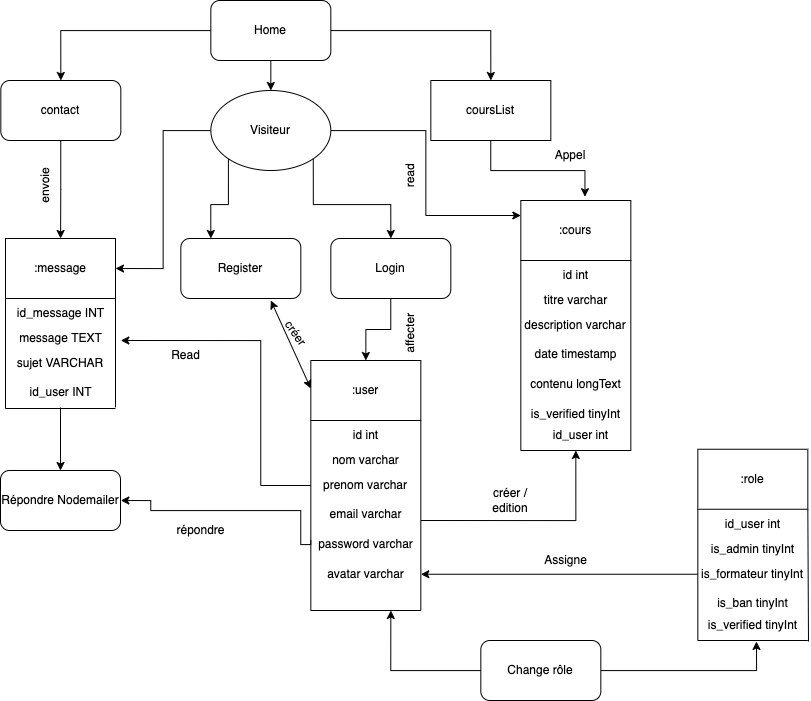

The diagram above was exported from draw.io. Its source (the exported page's mxGraphModel, read from the mxfile embedded in the PNG):
<mxGraphModel dx="2593" dy="1151" grid="1" gridSize="10" guides="1" tooltips="1" connect="1" arrows="1" fold="1" page="1" pageScale="1" pageWidth="827" pageHeight="1169" math="0" shadow="0">
  <root>
    <mxCell id="0" />
    <mxCell id="1" parent="0" />
    <mxCell id="KE6qCZQAgHZvZMnCpysn-235" style="edgeStyle=orthogonalEdgeStyle;rounded=0;orthogonalLoop=1;jettySize=auto;html=1;entryX=0.5;entryY=0;entryDx=0;entryDy=0;fillColor=#FF3333;" parent="1" source="KE6qCZQAgHZvZMnCpysn-233" target="KE6qCZQAgHZvZMnCpysn-234" edge="1">
      <mxGeometry relative="1" as="geometry" />
    </mxCell>
    <mxCell id="KE6qCZQAgHZvZMnCpysn-237" style="edgeStyle=orthogonalEdgeStyle;rounded=0;orthogonalLoop=1;jettySize=auto;html=1;entryX=0.5;entryY=0;entryDx=0;entryDy=0;fillColor=#FF3333;" parent="1" source="KE6qCZQAgHZvZMnCpysn-233" target="KE6qCZQAgHZvZMnCpysn-236" edge="1">
      <mxGeometry relative="1" as="geometry" />
    </mxCell>
    <mxCell id="KE6qCZQAgHZvZMnCpysn-240" style="edgeStyle=orthogonalEdgeStyle;rounded=0;orthogonalLoop=1;jettySize=auto;html=1;exitX=0.5;exitY=1;exitDx=0;exitDy=0;entryX=0.5;entryY=0;entryDx=0;entryDy=0;fillColor=#FF3333;" parent="1" source="KE6qCZQAgHZvZMnCpysn-233" target="KE6qCZQAgHZvZMnCpysn-239" edge="1">
      <mxGeometry relative="1" as="geometry" />
    </mxCell>
    <mxCell id="KE6qCZQAgHZvZMnCpysn-233" value="Home" style="rounded=1;whiteSpace=wrap;html=1;" parent="1" vertex="1">
      <mxGeometry x="210.33" y="120" width="120" height="60" as="geometry" />
    </mxCell>
    <mxCell id="KE6qCZQAgHZvZMnCpysn-248" value="" style="edgeStyle=orthogonalEdgeStyle;rounded=0;orthogonalLoop=1;jettySize=auto;html=1;fillColor=#FF3333;" parent="1" source="KE6qCZQAgHZvZMnCpysn-234" target="KE6qCZQAgHZvZMnCpysn-238" edge="1">
      <mxGeometry relative="1" as="geometry" />
    </mxCell>
    <mxCell id="KE6qCZQAgHZvZMnCpysn-234" value="contact" style="rounded=1;whiteSpace=wrap;html=1;" parent="1" vertex="1">
      <mxGeometry x="0.3300000000000125" y="200" width="120" height="60" as="geometry" />
    </mxCell>
    <mxCell id="KE6qCZQAgHZvZMnCpysn-271" style="edgeStyle=orthogonalEdgeStyle;rounded=0;orthogonalLoop=1;jettySize=auto;html=1;entryX=0.583;entryY=-0.063;entryDx=0;entryDy=0;entryPerimeter=0;fillColor=#FF3333;" parent="1" source="KE6qCZQAgHZvZMnCpysn-236" target="KE6qCZQAgHZvZMnCpysn-260" edge="1">
      <mxGeometry relative="1" as="geometry" />
    </mxCell>
    <mxCell id="KE6qCZQAgHZvZMnCpysn-236" value="coursList" style="rounded=0;whiteSpace=wrap;html=1;" parent="1" vertex="1">
      <mxGeometry x="430.33000000000004" y="200" width="120" height="60" as="geometry" />
    </mxCell>
    <mxCell id="KE6qCZQAgHZvZMnCpysn-238" value=":message" style="rounded=0;whiteSpace=wrap;html=1;" parent="1" vertex="1">
      <mxGeometry x="5" y="358" width="110" height="60" as="geometry" />
    </mxCell>
    <mxCell id="KE6qCZQAgHZvZMnCpysn-253" style="edgeStyle=orthogonalEdgeStyle;rounded=0;orthogonalLoop=1;jettySize=auto;html=1;entryX=1;entryY=0.5;entryDx=0;entryDy=0;fillColor=#FF3333;" parent="1" source="KE6qCZQAgHZvZMnCpysn-239" target="KE6qCZQAgHZvZMnCpysn-238" edge="1">
      <mxGeometry relative="1" as="geometry" />
    </mxCell>
    <mxCell id="KE6qCZQAgHZvZMnCpysn-258" style="edgeStyle=orthogonalEdgeStyle;rounded=0;orthogonalLoop=1;jettySize=auto;html=1;exitX=1;exitY=1;exitDx=0;exitDy=0;entryX=0.5;entryY=0;entryDx=0;entryDy=0;fillColor=#FF3333;" parent="1" source="KE6qCZQAgHZvZMnCpysn-239" target="KE6qCZQAgHZvZMnCpysn-256" edge="1">
      <mxGeometry relative="1" as="geometry" />
    </mxCell>
    <mxCell id="KE6qCZQAgHZvZMnCpysn-259" style="edgeStyle=orthogonalEdgeStyle;rounded=0;orthogonalLoop=1;jettySize=auto;html=1;exitX=0;exitY=1;exitDx=0;exitDy=0;entryX=0.25;entryY=0;entryDx=0;entryDy=0;fillColor=#FF3333;" parent="1" source="KE6qCZQAgHZvZMnCpysn-239" target="KE6qCZQAgHZvZMnCpysn-255" edge="1">
      <mxGeometry relative="1" as="geometry" />
    </mxCell>
    <mxCell id="KE6qCZQAgHZvZMnCpysn-274" value="" style="edgeStyle=orthogonalEdgeStyle;rounded=0;orthogonalLoop=1;jettySize=auto;html=1;fillColor=#FF3333;entryX=0;entryY=0.25;entryDx=0;entryDy=0;" parent="1" source="KE6qCZQAgHZvZMnCpysn-239" target="KE6qCZQAgHZvZMnCpysn-260" edge="1">
      <mxGeometry relative="1" as="geometry" />
    </mxCell>
    <mxCell id="KE6qCZQAgHZvZMnCpysn-239" value="Visiteur" style="ellipse;whiteSpace=wrap;html=1;" parent="1" vertex="1">
      <mxGeometry x="210.33" y="210" width="120" height="80" as="geometry" />
    </mxCell>
    <mxCell id="KE6qCZQAgHZvZMnCpysn-241" value="" style="endArrow=none;html=1;rounded=0;fillColor=#FF3333;exitX=0;exitY=1;exitDx=0;exitDy=0;" parent="1" source="KE6qCZQAgHZvZMnCpysn-238" edge="1">
      <mxGeometry width="50" height="50" relative="1" as="geometry">
        <mxPoint x="415" y="318" as="sourcePoint" />
        <mxPoint x="5" y="528" as="targetPoint" />
      </mxGeometry>
    </mxCell>
    <mxCell id="KE6qCZQAgHZvZMnCpysn-242" value="id_message INT" style="text;html=1;align=center;verticalAlign=middle;resizable=0;points=[];autosize=1;strokeColor=none;fillColor=none;" parent="1" vertex="1">
      <mxGeometry x="5" y="418" width="110" height="30" as="geometry" />
    </mxCell>
    <mxCell id="KE6qCZQAgHZvZMnCpysn-243" value="message TEXT" style="text;html=1;align=center;verticalAlign=middle;resizable=0;points=[];autosize=1;strokeColor=none;fillColor=none;" parent="1" vertex="1">
      <mxGeometry x="5" y="443" width="110" height="30" as="geometry" />
    </mxCell>
    <mxCell id="KE6qCZQAgHZvZMnCpysn-244" value="sujet VARCHAR" style="text;html=1;strokeColor=none;fillColor=none;align=center;verticalAlign=middle;whiteSpace=wrap;rounded=0;" parent="1" vertex="1">
      <mxGeometry x="5" y="468" width="110" height="30" as="geometry" />
    </mxCell>
    <mxCell id="KE6qCZQAgHZvZMnCpysn-251" value="" style="edgeStyle=orthogonalEdgeStyle;rounded=0;orthogonalLoop=1;jettySize=auto;html=1;fillColor=#FF3333;" parent="1" source="KE6qCZQAgHZvZMnCpysn-245" target="KE6qCZQAgHZvZMnCpysn-250" edge="1">
      <mxGeometry relative="1" as="geometry" />
    </mxCell>
    <mxCell id="KE6qCZQAgHZvZMnCpysn-245" value="id_user INT" style="text;html=1;align=center;verticalAlign=middle;resizable=0;points=[];autosize=1;strokeColor=none;fillColor=none;" parent="1" vertex="1">
      <mxGeometry x="15" y="497" width="90" height="30" as="geometry" />
    </mxCell>
    <mxCell id="KE6qCZQAgHZvZMnCpysn-246" value="" style="endArrow=none;html=1;rounded=0;fillColor=#FF3333;" parent="1" edge="1">
      <mxGeometry width="50" height="50" relative="1" as="geometry">
        <mxPoint x="115" y="527" as="sourcePoint" />
        <mxPoint x="115" y="418" as="targetPoint" />
      </mxGeometry>
    </mxCell>
    <mxCell id="KE6qCZQAgHZvZMnCpysn-247" value="" style="endArrow=none;html=1;rounded=0;fillColor=#FF3333;" parent="1" edge="1">
      <mxGeometry width="50" height="50" relative="1" as="geometry">
        <mxPoint x="5" y="528" as="sourcePoint" />
        <mxPoint x="115" y="528" as="targetPoint" />
      </mxGeometry>
    </mxCell>
    <mxCell id="KE6qCZQAgHZvZMnCpysn-249" value="envoie" style="text;html=1;strokeColor=none;fillColor=none;align=center;verticalAlign=middle;whiteSpace=wrap;rounded=0;rotation=-90;" parent="1" vertex="1">
      <mxGeometry x="15" y="290" width="60" height="30" as="geometry" />
    </mxCell>
    <mxCell id="KE6qCZQAgHZvZMnCpysn-250" value="Répondre Nodemailer" style="rounded=1;whiteSpace=wrap;html=1;" parent="1" vertex="1">
      <mxGeometry x="2.842170943040401e-14" y="590" width="120" height="60" as="geometry" />
    </mxCell>
    <mxCell id="KE6qCZQAgHZvZMnCpysn-255" value="Register" style="rounded=1;whiteSpace=wrap;html=1;" parent="1" vertex="1">
      <mxGeometry x="180.33" y="358" width="120" height="60" as="geometry" />
    </mxCell>
    <mxCell id="KE6qCZQAgHZvZMnCpysn-287" value="" style="edgeStyle=orthogonalEdgeStyle;rounded=0;orthogonalLoop=1;jettySize=auto;html=1;fillColor=#FF3333;" parent="1" source="KE6qCZQAgHZvZMnCpysn-256" target="KE6qCZQAgHZvZMnCpysn-276" edge="1">
      <mxGeometry relative="1" as="geometry" />
    </mxCell>
    <mxCell id="KE6qCZQAgHZvZMnCpysn-256" value="Login" style="rounded=1;whiteSpace=wrap;html=1;" parent="1" vertex="1">
      <mxGeometry x="330.33000000000004" y="358" width="120" height="60" as="geometry" />
    </mxCell>
    <mxCell id="KE6qCZQAgHZvZMnCpysn-260" value=":cours" style="rounded=0;whiteSpace=wrap;html=1;" parent="1" vertex="1">
      <mxGeometry x="520.33" y="320" width="110" height="60" as="geometry" />
    </mxCell>
    <mxCell id="KE6qCZQAgHZvZMnCpysn-261" value="" style="endArrow=none;html=1;rounded=0;fillColor=#FF3333;exitX=0;exitY=1;exitDx=0;exitDy=0;" parent="1" source="KE6qCZQAgHZvZMnCpysn-260" edge="1">
      <mxGeometry width="50" height="50" relative="1" as="geometry">
        <mxPoint x="930.33" y="280" as="sourcePoint" />
        <mxPoint x="520.33" y="570" as="targetPoint" />
      </mxGeometry>
    </mxCell>
    <mxCell id="KE6qCZQAgHZvZMnCpysn-262" value="id int" style="text;html=1;align=center;verticalAlign=middle;resizable=0;points=[];autosize=1;strokeColor=none;fillColor=none;" parent="1" vertex="1">
      <mxGeometry x="550.33" y="380" width="50" height="30" as="geometry" />
    </mxCell>
    <mxCell id="KE6qCZQAgHZvZMnCpysn-263" value="titre varchar" style="text;html=1;align=center;verticalAlign=middle;resizable=0;points=[];autosize=1;strokeColor=none;fillColor=none;" parent="1" vertex="1">
      <mxGeometry x="530.33" y="405" width="90" height="30" as="geometry" />
    </mxCell>
    <mxCell id="KE6qCZQAgHZvZMnCpysn-264" value="description varchar" style="text;html=1;strokeColor=none;fillColor=none;align=center;verticalAlign=middle;whiteSpace=wrap;rounded=0;" parent="1" vertex="1">
      <mxGeometry x="520.33" y="430" width="110" height="30" as="geometry" />
    </mxCell>
    <mxCell id="KE6qCZQAgHZvZMnCpysn-265" value="date timestamp" style="text;html=1;align=center;verticalAlign=middle;resizable=0;points=[];autosize=1;strokeColor=none;fillColor=none;" parent="1" vertex="1">
      <mxGeometry x="520.33" y="459" width="110" height="30" as="geometry" />
    </mxCell>
    <mxCell id="KE6qCZQAgHZvZMnCpysn-266" value="" style="endArrow=none;html=1;rounded=0;fillColor=#FF3333;" parent="1" edge="1">
      <mxGeometry width="50" height="50" relative="1" as="geometry">
        <mxPoint x="630.33" y="570" as="sourcePoint" />
        <mxPoint x="630.33" y="380" as="targetPoint" />
      </mxGeometry>
    </mxCell>
    <mxCell id="KE6qCZQAgHZvZMnCpysn-267" value="" style="endArrow=none;html=1;rounded=0;fillColor=#FF3333;" parent="1" edge="1">
      <mxGeometry width="50" height="50" relative="1" as="geometry">
        <mxPoint x="520.33" y="570" as="sourcePoint" />
        <mxPoint x="630.33" y="570" as="targetPoint" />
      </mxGeometry>
    </mxCell>
    <mxCell id="KE6qCZQAgHZvZMnCpysn-268" value="contenu longText" style="text;html=1;align=center;verticalAlign=middle;resizable=0;points=[];autosize=1;strokeColor=none;fillColor=none;" parent="1" vertex="1">
      <mxGeometry x="520.33" y="489" width="110" height="30" as="geometry" />
    </mxCell>
    <mxCell id="KE6qCZQAgHZvZMnCpysn-269" value="is_verified tinyInt" style="text;html=1;align=center;verticalAlign=middle;resizable=0;points=[];autosize=1;strokeColor=none;fillColor=none;" parent="1" vertex="1">
      <mxGeometry x="520.33" y="519" width="110" height="30" as="geometry" />
    </mxCell>
    <mxCell id="KE6qCZQAgHZvZMnCpysn-270" value="id_user int" style="text;html=1;align=center;verticalAlign=middle;resizable=0;points=[];autosize=1;strokeColor=none;fillColor=none;" parent="1" vertex="1">
      <mxGeometry x="540.33" y="540" width="80" height="30" as="geometry" />
    </mxCell>
    <mxCell id="KE6qCZQAgHZvZMnCpysn-272" value="Appel" style="text;html=1;strokeColor=none;fillColor=none;align=center;verticalAlign=middle;whiteSpace=wrap;rounded=0;" parent="1" vertex="1">
      <mxGeometry x="540.33" y="260" width="60" height="30" as="geometry" />
    </mxCell>
    <mxCell id="KE6qCZQAgHZvZMnCpysn-275" value="read" style="text;html=1;strokeColor=none;fillColor=none;align=center;verticalAlign=middle;whiteSpace=wrap;rounded=0;rotation=-90;" parent="1" vertex="1">
      <mxGeometry x="380.33000000000004" y="280" width="60" height="30" as="geometry" />
    </mxCell>
    <mxCell id="KE6qCZQAgHZvZMnCpysn-276" value=":user" style="rounded=0;whiteSpace=wrap;html=1;" parent="1" vertex="1">
      <mxGeometry x="310.33000000000004" y="480" width="110" height="60" as="geometry" />
    </mxCell>
    <mxCell id="KE6qCZQAgHZvZMnCpysn-277" value="" style="endArrow=none;html=1;rounded=0;fillColor=#FF3333;exitX=0;exitY=1;exitDx=0;exitDy=0;" parent="1" source="KE6qCZQAgHZvZMnCpysn-276" edge="1">
      <mxGeometry width="50" height="50" relative="1" as="geometry">
        <mxPoint x="720.33" y="440" as="sourcePoint" />
        <mxPoint x="310.33000000000004" y="730" as="targetPoint" />
      </mxGeometry>
    </mxCell>
    <mxCell id="KE6qCZQAgHZvZMnCpysn-278" value="id int" style="text;html=1;align=center;verticalAlign=middle;resizable=0;points=[];autosize=1;strokeColor=none;fillColor=none;" parent="1" vertex="1">
      <mxGeometry x="340.33000000000004" y="540" width="50" height="30" as="geometry" />
    </mxCell>
    <mxCell id="KE6qCZQAgHZvZMnCpysn-289" value="" style="edgeStyle=orthogonalEdgeStyle;rounded=0;orthogonalLoop=1;jettySize=auto;html=1;fillColor=#FF3333;" parent="1" edge="1">
      <mxGeometry relative="1" as="geometry">
        <mxPoint x="420.33000000000004" y="640" as="sourcePoint" />
        <mxPoint x="575.33" y="570" as="targetPoint" />
        <Array as="points">
          <mxPoint x="575.33" y="640" />
        </Array>
      </mxGeometry>
    </mxCell>
    <mxCell id="KE6qCZQAgHZvZMnCpysn-279" value="nom varchar" style="text;html=1;align=center;verticalAlign=middle;resizable=0;points=[];autosize=1;strokeColor=none;fillColor=none;" parent="1" vertex="1">
      <mxGeometry x="320.33000000000004" y="565" width="90" height="30" as="geometry" />
    </mxCell>
    <mxCell id="KE6qCZQAgHZvZMnCpysn-291" style="edgeStyle=orthogonalEdgeStyle;rounded=0;orthogonalLoop=1;jettySize=auto;html=1;fillColor=#FF3333;" parent="1" source="KE6qCZQAgHZvZMnCpysn-280" edge="1">
      <mxGeometry relative="1" as="geometry">
        <mxPoint x="120.33000000000001" y="460" as="targetPoint" />
        <Array as="points">
          <mxPoint x="260.33000000000004" y="605" />
          <mxPoint x="260.33000000000004" y="460" />
        </Array>
      </mxGeometry>
    </mxCell>
    <mxCell id="KE6qCZQAgHZvZMnCpysn-280" value="prenom varchar" style="text;html=1;strokeColor=none;fillColor=none;align=center;verticalAlign=middle;whiteSpace=wrap;rounded=0;" parent="1" vertex="1">
      <mxGeometry x="310.33000000000004" y="590" width="110" height="30" as="geometry" />
    </mxCell>
    <mxCell id="KE6qCZQAgHZvZMnCpysn-281" value="email varchar" style="text;html=1;align=center;verticalAlign=middle;resizable=0;points=[];autosize=1;strokeColor=none;fillColor=none;" parent="1" vertex="1">
      <mxGeometry x="315.33000000000004" y="619" width="100" height="30" as="geometry" />
    </mxCell>
    <mxCell id="KE6qCZQAgHZvZMnCpysn-282" value="" style="endArrow=none;html=1;rounded=0;fillColor=#FF3333;" parent="1" edge="1">
      <mxGeometry width="50" height="50" relative="1" as="geometry">
        <mxPoint x="420.33000000000004" y="730" as="sourcePoint" />
        <mxPoint x="420.33000000000004" y="540" as="targetPoint" />
      </mxGeometry>
    </mxCell>
    <mxCell id="KE6qCZQAgHZvZMnCpysn-283" value="" style="endArrow=none;html=1;rounded=0;fillColor=#FF3333;" parent="1" edge="1">
      <mxGeometry width="50" height="50" relative="1" as="geometry">
        <mxPoint x="310.33000000000004" y="730" as="sourcePoint" />
        <mxPoint x="420.33000000000004" y="730" as="targetPoint" />
      </mxGeometry>
    </mxCell>
    <mxCell id="KE6qCZQAgHZvZMnCpysn-294" style="edgeStyle=orthogonalEdgeStyle;rounded=0;orthogonalLoop=1;jettySize=auto;html=1;fillColor=#FF3333;" parent="1" edge="1">
      <mxGeometry relative="1" as="geometry">
        <mxPoint x="120.33000000000001" y="620" as="targetPoint" />
        <mxPoint x="310.33000000000004" y="660" as="sourcePoint" />
        <Array as="points">
          <mxPoint x="300.33000000000004" y="664" />
          <mxPoint x="300.33000000000004" y="630" />
          <mxPoint x="150.33" y="630" />
        </Array>
      </mxGeometry>
    </mxCell>
    <mxCell id="KE6qCZQAgHZvZMnCpysn-284" value="password varchar" style="text;html=1;align=center;verticalAlign=middle;resizable=0;points=[];autosize=1;strokeColor=none;fillColor=none;" parent="1" vertex="1">
      <mxGeometry x="305.33000000000004" y="649" width="120" height="30" as="geometry" />
    </mxCell>
    <mxCell id="KE6qCZQAgHZvZMnCpysn-285" value="avatar varchar" style="text;html=1;align=center;verticalAlign=middle;resizable=0;points=[];autosize=1;strokeColor=none;fillColor=none;" parent="1" vertex="1">
      <mxGeometry x="315.33000000000004" y="679" width="100" height="30" as="geometry" />
    </mxCell>
    <mxCell id="KE6qCZQAgHZvZMnCpysn-288" value="" style="endArrow=classic;startArrow=classic;html=1;rounded=0;fillColor=#FF3333;" parent="1" edge="1">
      <mxGeometry width="50" height="50" relative="1" as="geometry">
        <mxPoint x="310.33000000000004" y="508" as="sourcePoint" />
        <mxPoint x="270.33000000000004" y="420" as="targetPoint" />
      </mxGeometry>
    </mxCell>
    <mxCell id="KE6qCZQAgHZvZMnCpysn-290" value="créer / edition" style="text;html=1;strokeColor=none;fillColor=none;align=center;verticalAlign=middle;whiteSpace=wrap;rounded=0;" parent="1" vertex="1">
      <mxGeometry x="480.33000000000004" y="605" width="60" height="30" as="geometry" />
    </mxCell>
    <mxCell id="KE6qCZQAgHZvZMnCpysn-292" value="Read" style="text;html=1;align=center;verticalAlign=middle;resizable=0;points=[];autosize=1;strokeColor=none;fillColor=none;" parent="1" vertex="1">
      <mxGeometry x="160.33" y="460" width="50" height="30" as="geometry" />
    </mxCell>
    <mxCell id="KE6qCZQAgHZvZMnCpysn-295" value="répondre" style="text;html=1;align=center;verticalAlign=middle;resizable=0;points=[];autosize=1;strokeColor=none;fillColor=none;" parent="1" vertex="1">
      <mxGeometry x="165.33" y="635" width="70" height="30" as="geometry" />
    </mxCell>
    <mxCell id="KE6qCZQAgHZvZMnCpysn-296" value="créer" style="text;html=1;align=center;verticalAlign=middle;resizable=0;points=[];autosize=1;strokeColor=none;fillColor=none;rotation=55;" parent="1" vertex="1">
      <mxGeometry x="270.33000000000004" y="438" width="50" height="30" as="geometry" />
    </mxCell>
    <mxCell id="KE6qCZQAgHZvZMnCpysn-298" style="edgeStyle=orthogonalEdgeStyle;rounded=0;orthogonalLoop=1;jettySize=auto;html=1;fillColor=#FF3333;" parent="1" source="KE6qCZQAgHZvZMnCpysn-297" edge="1">
      <mxGeometry relative="1" as="geometry">
        <mxPoint x="390.33000000000004" y="730" as="targetPoint" />
      </mxGeometry>
    </mxCell>
    <mxCell id="KE6qCZQAgHZvZMnCpysn-312" style="edgeStyle=orthogonalEdgeStyle;rounded=0;orthogonalLoop=1;jettySize=auto;html=1;entryX=0.533;entryY=1.033;entryDx=0;entryDy=0;entryPerimeter=0;fillColor=#FF3333;" parent="1" source="KE6qCZQAgHZvZMnCpysn-297" target="KE6qCZQAgHZvZMnCpysn-311" edge="1">
      <mxGeometry relative="1" as="geometry" />
    </mxCell>
    <mxCell id="KE6qCZQAgHZvZMnCpysn-297" value="Change rôle" style="rounded=1;whiteSpace=wrap;html=1;" parent="1" vertex="1">
      <mxGeometry x="480.33000000000004" y="760" width="120" height="60" as="geometry" />
    </mxCell>
    <mxCell id="KE6qCZQAgHZvZMnCpysn-299" value=":role" style="rounded=0;whiteSpace=wrap;html=1;" parent="1" vertex="1">
      <mxGeometry x="697.33" y="568.75" width="110" height="60" as="geometry" />
    </mxCell>
    <mxCell id="KE6qCZQAgHZvZMnCpysn-300" value="" style="endArrow=none;html=1;rounded=0;fillColor=#FF3333;exitX=0;exitY=1;exitDx=0;exitDy=0;" parent="1" source="KE6qCZQAgHZvZMnCpysn-299" edge="1">
      <mxGeometry width="50" height="50" relative="1" as="geometry">
        <mxPoint x="1107.33" y="528.75" as="sourcePoint" />
        <mxPoint x="697.33" y="760" as="targetPoint" />
      </mxGeometry>
    </mxCell>
    <mxCell id="KE6qCZQAgHZvZMnCpysn-301" value="id_user int" style="text;html=1;align=center;verticalAlign=middle;resizable=0;points=[];autosize=1;strokeColor=none;fillColor=none;" parent="1" vertex="1">
      <mxGeometry x="712.33" y="628.75" width="80" height="30" as="geometry" />
    </mxCell>
    <mxCell id="KE6qCZQAgHZvZMnCpysn-302" value="is_admin tinyInt" style="text;html=1;align=center;verticalAlign=middle;resizable=0;points=[];autosize=1;strokeColor=none;fillColor=none;" parent="1" vertex="1">
      <mxGeometry x="697.33" y="653.75" width="110" height="30" as="geometry" />
    </mxCell>
    <mxCell id="KE6qCZQAgHZvZMnCpysn-313" style="edgeStyle=orthogonalEdgeStyle;rounded=0;orthogonalLoop=1;jettySize=auto;html=1;fillColor=#FF3333;" parent="1" source="KE6qCZQAgHZvZMnCpysn-303" edge="1">
      <mxGeometry relative="1" as="geometry">
        <mxPoint x="420.33000000000004" y="693.75" as="targetPoint" />
      </mxGeometry>
    </mxCell>
    <mxCell id="KE6qCZQAgHZvZMnCpysn-303" value="is_formateur tinyInt" style="text;html=1;strokeColor=none;fillColor=none;align=center;verticalAlign=middle;whiteSpace=wrap;rounded=0;" parent="1" vertex="1">
      <mxGeometry x="697.33" y="678.75" width="110" height="30" as="geometry" />
    </mxCell>
    <mxCell id="KE6qCZQAgHZvZMnCpysn-304" value="is_ban tinyInt" style="text;html=1;align=center;verticalAlign=middle;resizable=0;points=[];autosize=1;strokeColor=none;fillColor=none;" parent="1" vertex="1">
      <mxGeometry x="707.33" y="707.75" width="90" height="30" as="geometry" />
    </mxCell>
    <mxCell id="KE6qCZQAgHZvZMnCpysn-305" value="" style="endArrow=none;html=1;rounded=0;fillColor=#FF3333;exitX=1.006;exitY=1.033;exitDx=0;exitDy=0;exitPerimeter=0;" parent="1" source="KE6qCZQAgHZvZMnCpysn-311" edge="1">
      <mxGeometry width="50" height="50" relative="1" as="geometry">
        <mxPoint x="807.33" y="740" as="sourcePoint" />
        <mxPoint x="807.33" y="628.7500000000002" as="targetPoint" />
      </mxGeometry>
    </mxCell>
    <mxCell id="KE6qCZQAgHZvZMnCpysn-306" value="" style="endArrow=none;html=1;rounded=0;fillColor=#FF3333;" parent="1" edge="1">
      <mxGeometry width="50" height="50" relative="1" as="geometry">
        <mxPoint x="697.33" y="760.0000000000002" as="sourcePoint" />
        <mxPoint x="807.33" y="760.0000000000002" as="targetPoint" />
      </mxGeometry>
    </mxCell>
    <mxCell id="KE6qCZQAgHZvZMnCpysn-311" value="is_verified tinyInt" style="text;html=1;align=center;verticalAlign=middle;resizable=0;points=[];autosize=1;strokeColor=none;fillColor=none;" parent="1" vertex="1">
      <mxGeometry x="697.33" y="730" width="110" height="30" as="geometry" />
    </mxCell>
    <mxCell id="KE6qCZQAgHZvZMnCpysn-314" value="Assigne" style="text;html=1;align=center;verticalAlign=middle;resizable=0;points=[];autosize=1;strokeColor=none;fillColor=none;" parent="1" vertex="1">
      <mxGeometry x="530.33" y="665" width="70" height="30" as="geometry" />
    </mxCell>
    <mxCell id="KE6qCZQAgHZvZMnCpysn-315" value="affecter" style="text;html=1;align=center;verticalAlign=middle;resizable=0;points=[];autosize=1;strokeColor=none;fillColor=none;rotation=-90;" parent="1" vertex="1">
      <mxGeometry x="380.33000000000004" y="438" width="60" height="30" as="geometry" />
    </mxCell>
  </root>
</mxGraphModel>